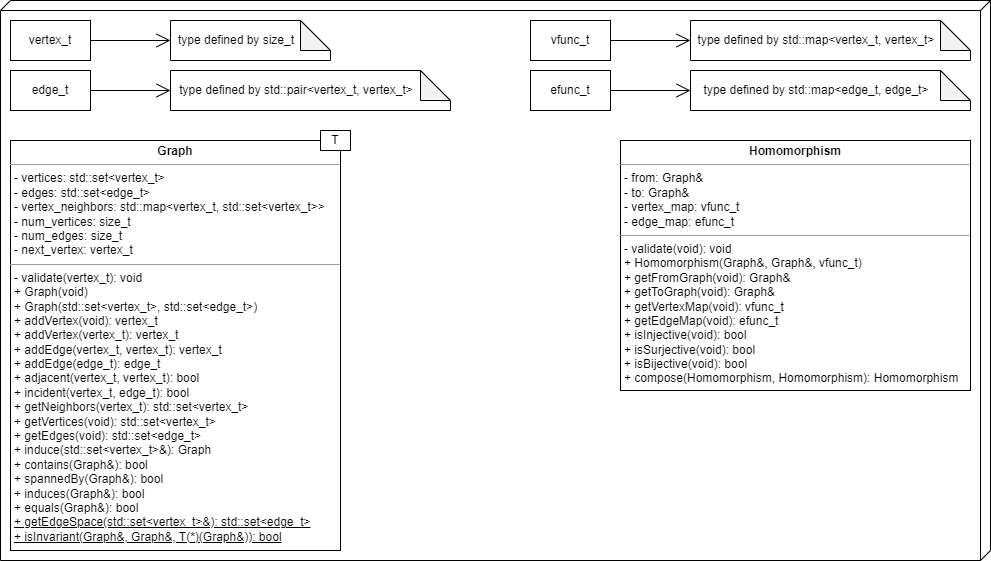

The diagram above was exported from draw.io. Its source (the exported page's mxGraphModel, read from the mxfile embedded in the PNG):
<mxGraphModel dx="1393" dy="786" grid="1" gridSize="10" guides="1" tooltips="1" connect="1" arrows="1" fold="1" page="1" pageScale="1" pageWidth="850" pageHeight="1100" math="0" shadow="0">
  <root>
    <mxCell id="0" />
    <mxCell id="1" parent="0" />
    <mxCell id="-y8VgeeACoki5xyuxkg8-1" value="" style="verticalAlign=top;align=left;spacingTop=8;spacingLeft=2;spacingRight=12;shape=cube;size=10;direction=south;fontStyle=4;html=1;whiteSpace=wrap;" vertex="1" parent="1">
      <mxGeometry x="90" y="110" width="990" height="560" as="geometry" />
    </mxCell>
    <mxCell id="-y8VgeeACoki5xyuxkg8-4" value="" style="group" vertex="1" connectable="0" parent="1">
      <mxGeometry x="100" y="240" width="340" height="420" as="geometry" />
    </mxCell>
    <mxCell id="-y8VgeeACoki5xyuxkg8-2" value="&lt;p style=&quot;margin:0px;margin-top:4px;text-align:center;&quot;&gt;&lt;b&gt;Graph&lt;/b&gt;&lt;/p&gt;&lt;hr size=&quot;1&quot;&gt;&lt;p style=&quot;margin:0px;margin-left:4px;&quot;&gt;- vertices: std::set&amp;lt;vertex_t&amp;gt;&lt;/p&gt;&lt;p style=&quot;margin:0px;margin-left:4px;&quot;&gt;- edges: std::set&amp;lt;edge_t&amp;gt;&lt;/p&gt;&lt;p style=&quot;margin:0px;margin-left:4px;&quot;&gt;- vertex_neighbors: std::map&amp;lt;vertex_t, std::set&amp;lt;vertex_t&amp;gt;&amp;gt;&lt;/p&gt;&lt;p style=&quot;margin:0px;margin-left:4px;&quot;&gt;- num_vertices: size_t&lt;/p&gt;&lt;p style=&quot;margin:0px;margin-left:4px;&quot;&gt;- num_edges: size_t&lt;/p&gt;&lt;p style=&quot;margin:0px;margin-left:4px;&quot;&gt;- next_vertex: vertex_t&lt;/p&gt;&lt;hr size=&quot;1&quot;&gt;&lt;p style=&quot;margin:0px;margin-left:4px;&quot;&gt;- validate(vertex_t): void&lt;br&gt;&lt;/p&gt;&lt;p style=&quot;margin:0px;margin-left:4px;&quot;&gt;+ Graph(void)&lt;/p&gt;&lt;p style=&quot;margin:0px;margin-left:4px;&quot;&gt;+ Graph(std::set&amp;lt;vertex_t&amp;gt;, std::set&amp;lt;edge_t&amp;gt;)&lt;/p&gt;&lt;p style=&quot;margin:0px;margin-left:4px;&quot;&gt;+ addVertex(void): vertex_t&lt;/p&gt;&lt;p style=&quot;margin:0px;margin-left:4px;&quot;&gt;+ addVertex(vertex_t): vertex_t&lt;/p&gt;&lt;p style=&quot;margin:0px;margin-left:4px;&quot;&gt;+ addEdge(vertex_t, vertex_t): vertex_t&lt;/p&gt;&lt;p style=&quot;margin:0px;margin-left:4px;&quot;&gt;+ addEdge(edge_t): edge_t&lt;/p&gt;&lt;p style=&quot;margin:0px;margin-left:4px;&quot;&gt;+ adjacent(vertex_t, vertex_t): bool&lt;/p&gt;&lt;p style=&quot;margin:0px;margin-left:4px;&quot;&gt;+ incident(vertex_t, edge_t): bool&lt;/p&gt;&lt;p style=&quot;margin:0px;margin-left:4px;&quot;&gt;+ getNeighbors(vertex_t): std::set&amp;lt;vertex_t&amp;gt;&lt;/p&gt;&lt;p style=&quot;margin:0px;margin-left:4px;&quot;&gt;+ getVertices(void): std::set&amp;lt;vertex_t&amp;gt;&lt;/p&gt;&lt;p style=&quot;margin:0px;margin-left:4px;&quot;&gt;+ getEdges(void): std::set&amp;lt;edge_t&amp;gt;&lt;/p&gt;&lt;p style=&quot;margin:0px;margin-left:4px;&quot;&gt;+ induce(std::set&amp;lt;vertex_t&amp;gt;&amp;amp;): Graph&lt;/p&gt;&lt;p style=&quot;margin:0px;margin-left:4px;&quot;&gt;+ contains(Graph&amp;amp;): bool&lt;/p&gt;&lt;p style=&quot;margin:0px;margin-left:4px;&quot;&gt;+ spannedBy(Graph&amp;amp;): bool&lt;/p&gt;&lt;p style=&quot;margin:0px;margin-left:4px;&quot;&gt;+ induces(Graph&amp;amp;): bool&lt;/p&gt;&lt;p style=&quot;margin:0px;margin-left:4px;&quot;&gt;+ equals(Graph&amp;amp;): bool&lt;/p&gt;&lt;p style=&quot;margin:0px;margin-left:4px;&quot;&gt;&lt;u&gt;+ getEdgeSpace(std::set&amp;lt;vertex_t&amp;gt;&amp;amp;): std::set&amp;lt;edge_t&amp;gt;&lt;/u&gt;&lt;/p&gt;&lt;p style=&quot;margin:0px;margin-left:4px;&quot;&gt;&lt;u&gt;+ isInvariant(Graph&amp;amp;, Graph&amp;amp;, T(*)(Graph&amp;amp;)): bool&lt;/u&gt;&lt;/p&gt;" style="verticalAlign=top;align=left;overflow=fill;fontSize=12;fontFamily=Helvetica;html=1;whiteSpace=wrap;" vertex="1" parent="-y8VgeeACoki5xyuxkg8-4">
      <mxGeometry y="10" width="330" height="410" as="geometry" />
    </mxCell>
    <mxCell id="-y8VgeeACoki5xyuxkg8-3" value="T" style="rounded=0;whiteSpace=wrap;html=1;" vertex="1" parent="-y8VgeeACoki5xyuxkg8-4">
      <mxGeometry x="310" width="30" height="20" as="geometry" />
    </mxCell>
    <mxCell id="-y8VgeeACoki5xyuxkg8-5" value="vertex_t" style="html=1;whiteSpace=wrap;" vertex="1" parent="1">
      <mxGeometry x="100" y="130" width="80" height="40" as="geometry" />
    </mxCell>
    <mxCell id="-y8VgeeACoki5xyuxkg8-6" value="edge_t" style="html=1;whiteSpace=wrap;" vertex="1" parent="1">
      <mxGeometry x="100" y="180" width="80" height="40" as="geometry" />
    </mxCell>
    <mxCell id="-y8VgeeACoki5xyuxkg8-7" value="type defined by size_t" style="shape=note;whiteSpace=wrap;html=1;backgroundOutline=1;darkOpacity=0.05;spacingRight=28;" vertex="1" parent="1">
      <mxGeometry x="260" y="130" width="160" height="40" as="geometry" />
    </mxCell>
    <mxCell id="-y8VgeeACoki5xyuxkg8-8" value="type defined by std::pair&amp;lt;vertex_t, vertex_t&amp;gt;" style="shape=note;whiteSpace=wrap;html=1;backgroundOutline=1;darkOpacity=0.05;spacingRight=28;" vertex="1" parent="1">
      <mxGeometry x="260" y="180" width="280" height="40" as="geometry" />
    </mxCell>
    <mxCell id="-y8VgeeACoki5xyuxkg8-9" value="" style="endArrow=open;endFill=1;endSize=12;html=1;rounded=0;" edge="1" parent="1" source="-y8VgeeACoki5xyuxkg8-5" target="-y8VgeeACoki5xyuxkg8-7">
      <mxGeometry width="160" relative="1" as="geometry">
        <mxPoint x="340" y="410" as="sourcePoint" />
        <mxPoint x="500" y="410" as="targetPoint" />
      </mxGeometry>
    </mxCell>
    <mxCell id="-y8VgeeACoki5xyuxkg8-10" value="" style="endArrow=open;endFill=1;endSize=12;html=1;rounded=0;" edge="1" parent="1" source="-y8VgeeACoki5xyuxkg8-6" target="-y8VgeeACoki5xyuxkg8-8">
      <mxGeometry width="160" relative="1" as="geometry">
        <mxPoint x="340" y="410" as="sourcePoint" />
        <mxPoint x="500" y="410" as="targetPoint" />
      </mxGeometry>
    </mxCell>
    <mxCell id="-y8VgeeACoki5xyuxkg8-12" value="vfunc_t" style="html=1;whiteSpace=wrap;" vertex="1" parent="1">
      <mxGeometry x="620" y="130" width="80" height="40" as="geometry" />
    </mxCell>
    <mxCell id="-y8VgeeACoki5xyuxkg8-13" value="efunc_t" style="html=1;whiteSpace=wrap;" vertex="1" parent="1">
      <mxGeometry x="620" y="180" width="80" height="40" as="geometry" />
    </mxCell>
    <mxCell id="-y8VgeeACoki5xyuxkg8-14" value="type defined by std::map&amp;lt;vertex_t, vertex_t&amp;gt;" style="shape=note;whiteSpace=wrap;html=1;backgroundOutline=1;darkOpacity=0.05;spacingRight=28;" vertex="1" parent="1">
      <mxGeometry x="780" y="130" width="280" height="40" as="geometry" />
    </mxCell>
    <mxCell id="-y8VgeeACoki5xyuxkg8-15" value="type defined by std::map&amp;lt;edge_t, edge_t&amp;gt;" style="shape=note;whiteSpace=wrap;html=1;backgroundOutline=1;darkOpacity=0.05;spacingRight=28;" vertex="1" parent="1">
      <mxGeometry x="780" y="180" width="280" height="40" as="geometry" />
    </mxCell>
    <mxCell id="-y8VgeeACoki5xyuxkg8-16" value="" style="endArrow=open;endFill=1;endSize=12;html=1;rounded=0;" edge="1" source="-y8VgeeACoki5xyuxkg8-12" target="-y8VgeeACoki5xyuxkg8-14" parent="1">
      <mxGeometry width="160" relative="1" as="geometry">
        <mxPoint x="860" y="410" as="sourcePoint" />
        <mxPoint x="1020" y="410" as="targetPoint" />
      </mxGeometry>
    </mxCell>
    <mxCell id="-y8VgeeACoki5xyuxkg8-17" value="" style="endArrow=open;endFill=1;endSize=12;html=1;rounded=0;" edge="1" source="-y8VgeeACoki5xyuxkg8-13" target="-y8VgeeACoki5xyuxkg8-15" parent="1">
      <mxGeometry width="160" relative="1" as="geometry">
        <mxPoint x="860" y="410" as="sourcePoint" />
        <mxPoint x="1020" y="410" as="targetPoint" />
      </mxGeometry>
    </mxCell>
    <mxCell id="-y8VgeeACoki5xyuxkg8-18" value="&lt;p style=&quot;margin:0px;margin-top:4px;text-align:center;&quot;&gt;&lt;b&gt;Homomorphism&lt;/b&gt;&lt;/p&gt;&lt;hr size=&quot;1&quot;&gt;&lt;p style=&quot;margin:0px;margin-left:4px;&quot;&gt;- from: Graph&amp;amp;&lt;/p&gt;&lt;p style=&quot;margin:0px;margin-left:4px;&quot;&gt;- to: Graph&amp;amp;&lt;/p&gt;&lt;p style=&quot;margin:0px;margin-left:4px;&quot;&gt;- vertex_map: vfunc_t&lt;/p&gt;&lt;p style=&quot;margin:0px;margin-left:4px;&quot;&gt;- edge_map: efunc_t&lt;/p&gt;&lt;hr size=&quot;1&quot;&gt;&lt;p style=&quot;margin:0px;margin-left:4px;&quot;&gt;- validate(void): void&lt;br&gt;&lt;/p&gt;&lt;p style=&quot;margin:0px;margin-left:4px;&quot;&gt;+ Homomorphism(Graph&amp;amp;, Graph&amp;amp;, vfunc_t)&lt;/p&gt;&lt;p style=&quot;margin:0px;margin-left:4px;&quot;&gt;+ getFromGraph(void): Graph&amp;amp;&lt;/p&gt;&lt;p style=&quot;margin:0px;margin-left:4px;&quot;&gt;+ getToGraph(void): Graph&amp;amp;&lt;/p&gt;&lt;p style=&quot;margin:0px;margin-left:4px;&quot;&gt;+ getVertexMap(void): vfunc_t&lt;/p&gt;&lt;p style=&quot;margin:0px;margin-left:4px;&quot;&gt;+ getEdgeMap(void): efunc_t&lt;/p&gt;&lt;p style=&quot;margin:0px;margin-left:4px;&quot;&gt;+ isInjective(void): bool&lt;/p&gt;&lt;p style=&quot;margin:0px;margin-left:4px;&quot;&gt;+ isSurjective(void): bool&lt;/p&gt;&lt;p style=&quot;margin:0px;margin-left:4px;&quot;&gt;+ isBijective(void): bool&lt;/p&gt;&lt;p style=&quot;margin:0px;margin-left:4px;&quot;&gt;+ compose(Homomorphism, Homomorphism): Homomorphism&lt;/p&gt;" style="verticalAlign=top;align=left;overflow=fill;fontSize=12;fontFamily=Helvetica;html=1;whiteSpace=wrap;" vertex="1" parent="1">
      <mxGeometry x="710" y="250" width="350" height="250" as="geometry" />
    </mxCell>
  </root>
</mxGraphModel>